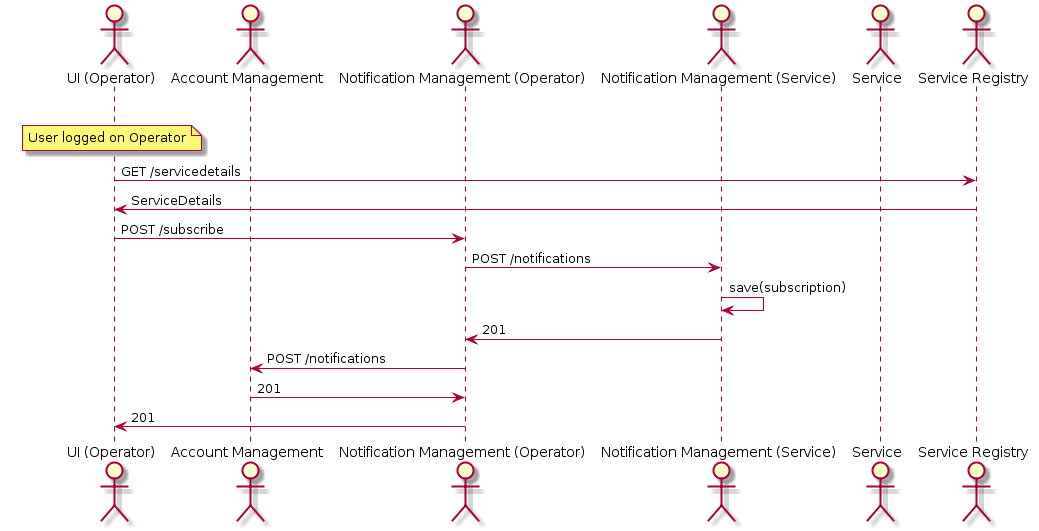

The diagram above was rendered by PlantUML. Its source (embedded in the PNG):
@startuml
actor "UI (Operator)" as OpUi
actor "Account Management" as acc
actor "Notification Management (Operator)" as NotMgmt
actor "Notification Management (Service)" as SrvNotMgmt
actor Service as srv
actor "Service Registry" as SrvReg

opt Linking from Operator
    note over OpUi
      User logged on Operator
    end note
    
    OpUi -> SrvReg: GET /servicedetails
    SrvReg ->OpUi: ServiceDetails
    OpUi -> NotMgmt: POST /subscribe
    NotMgmt -> SrvNotMgmt: POST /notifications
    SrvNotMgmt -> SrvNotMgmt: save(subscription)
    SrvNotMgmt ->NotMgmt: 201
    NotMgmt ->acc: POST /notifications
    acc -> NotMgmt: 201
    NotMgmt ->OpUi: 201
@enduml